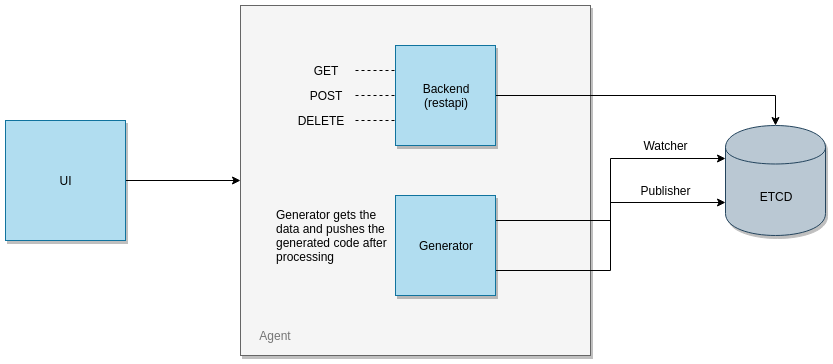

The diagram above was exported from draw.io. Its source (the exported page's mxGraphModel, read from the mxfile embedded in the PNG):
<mxGraphModel dx="1327" dy="727" grid="1" gridSize="10" guides="1" tooltips="1" connect="1" arrows="1" fold="1" page="1" pageScale="1" pageWidth="1100" pageHeight="850" math="0" shadow="0">
  <root>
    <mxCell id="0" />
    <mxCell id="1" parent="0" />
    <mxCell id="sZ7jt01PZjq8AHyyJT-6-2" value="" style="whiteSpace=wrap;html=1;aspect=fixed;fillColor=#f5f5f5;strokeColor=#666666;fontColor=#333333;shadow=1;" vertex="1" parent="1">
      <mxGeometry x="375" y="200" width="350" height="350" as="geometry" />
    </mxCell>
    <mxCell id="sZ7jt01PZjq8AHyyJT-6-18" style="edgeStyle=orthogonalEdgeStyle;rounded=0;orthogonalLoop=1;jettySize=auto;html=1;exitX=1;exitY=0.5;exitDx=0;exitDy=0;entryX=0.5;entryY=0;entryDx=0;entryDy=0;" edge="1" parent="1" source="sZ7jt01PZjq8AHyyJT-6-3" target="sZ7jt01PZjq8AHyyJT-6-5">
      <mxGeometry relative="1" as="geometry" />
    </mxCell>
    <mxCell id="sZ7jt01PZjq8AHyyJT-6-3" value="Backend&lt;br&gt;(restapi)&lt;br&gt;" style="whiteSpace=wrap;html=1;aspect=fixed;fillColor=#b1ddf0;strokeColor=#10739e;shadow=1;" vertex="1" parent="1">
      <mxGeometry x="530" y="240" width="100" height="100" as="geometry" />
    </mxCell>
    <mxCell id="sZ7jt01PZjq8AHyyJT-6-28" style="edgeStyle=orthogonalEdgeStyle;rounded=0;orthogonalLoop=1;jettySize=auto;html=1;exitX=1;exitY=0.5;exitDx=0;exitDy=0;entryX=0;entryY=0.5;entryDx=0;entryDy=0;align=center;" edge="1" parent="1" source="sZ7jt01PZjq8AHyyJT-6-4" target="sZ7jt01PZjq8AHyyJT-6-2">
      <mxGeometry relative="1" as="geometry" />
    </mxCell>
    <mxCell id="sZ7jt01PZjq8AHyyJT-6-4" value="UI" style="whiteSpace=wrap;html=1;aspect=fixed;fillColor=#b1ddf0;strokeColor=#10739e;shadow=1;" vertex="1" parent="1">
      <mxGeometry x="140" y="315" width="120" height="120" as="geometry" />
    </mxCell>
    <mxCell id="sZ7jt01PZjq8AHyyJT-6-5" value="ETCD" style="shape=cylinder;whiteSpace=wrap;html=1;boundedLbl=1;backgroundOutline=1;fillColor=#bac8d3;strokeColor=#23445d;shadow=1;" vertex="1" parent="1">
      <mxGeometry x="860" y="320" width="100" height="110" as="geometry" />
    </mxCell>
    <mxCell id="sZ7jt01PZjq8AHyyJT-6-19" style="edgeStyle=orthogonalEdgeStyle;rounded=0;orthogonalLoop=1;jettySize=auto;html=1;exitX=1;exitY=0.25;exitDx=0;exitDy=0;entryX=0;entryY=0.3;entryDx=0;entryDy=0;" edge="1" parent="1" source="sZ7jt01PZjq8AHyyJT-6-6" target="sZ7jt01PZjq8AHyyJT-6-5">
      <mxGeometry relative="1" as="geometry" />
    </mxCell>
    <mxCell id="sZ7jt01PZjq8AHyyJT-6-20" style="edgeStyle=orthogonalEdgeStyle;rounded=0;orthogonalLoop=1;jettySize=auto;html=1;exitX=1;exitY=0.75;exitDx=0;exitDy=0;entryX=0;entryY=0.7;entryDx=0;entryDy=0;" edge="1" parent="1" source="sZ7jt01PZjq8AHyyJT-6-6" target="sZ7jt01PZjq8AHyyJT-6-5">
      <mxGeometry relative="1" as="geometry" />
    </mxCell>
    <mxCell id="sZ7jt01PZjq8AHyyJT-6-6" value="Generator" style="whiteSpace=wrap;html=1;aspect=fixed;fillColor=#b1ddf0;strokeColor=#10739e;shadow=1;" vertex="1" parent="1">
      <mxGeometry x="530" y="390" width="100" height="100" as="geometry" />
    </mxCell>
    <mxCell id="sZ7jt01PZjq8AHyyJT-6-11" value="" style="endArrow=none;dashed=1;html=1;entryX=0;entryY=0.25;entryDx=0;entryDy=0;labelPosition=left;verticalLabelPosition=middle;align=right;verticalAlign=middle;" edge="1" parent="1" target="sZ7jt01PZjq8AHyyJT-6-3">
      <mxGeometry width="50" height="50" relative="1" as="geometry">
        <mxPoint x="490" y="265" as="sourcePoint" />
        <mxPoint x="530" y="270" as="targetPoint" />
      </mxGeometry>
    </mxCell>
    <mxCell id="sZ7jt01PZjq8AHyyJT-6-13" value="" style="endArrow=none;dashed=1;html=1;entryX=0;entryY=0.5;entryDx=0;entryDy=0;exitX=0.329;exitY=0.257;exitDx=0;exitDy=0;exitPerimeter=0;" edge="1" parent="1" source="sZ7jt01PZjq8AHyyJT-6-2" target="sZ7jt01PZjq8AHyyJT-6-3">
      <mxGeometry width="50" height="50" relative="1" as="geometry">
        <mxPoint x="270" y="540" as="sourcePoint" />
        <mxPoint x="310" y="540" as="targetPoint" />
      </mxGeometry>
    </mxCell>
    <mxCell id="sZ7jt01PZjq8AHyyJT-6-14" value="" style="endArrow=none;dashed=1;html=1;entryX=0;entryY=0.75;entryDx=0;entryDy=0;" edge="1" parent="1" target="sZ7jt01PZjq8AHyyJT-6-3">
      <mxGeometry width="50" height="50" relative="1" as="geometry">
        <mxPoint x="490" y="315" as="sourcePoint" />
        <mxPoint x="270" y="530" as="targetPoint" />
      </mxGeometry>
    </mxCell>
    <mxCell id="sZ7jt01PZjq8AHyyJT-6-15" value="GET" style="text;html=1;strokeColor=none;fillColor=none;align=center;verticalAlign=middle;whiteSpace=wrap;rounded=0;" vertex="1" parent="1">
      <mxGeometry x="440" y="250" width="40" height="30" as="geometry" />
    </mxCell>
    <mxCell id="sZ7jt01PZjq8AHyyJT-6-16" value="POST" style="text;html=1;strokeColor=none;fillColor=none;align=center;verticalAlign=middle;whiteSpace=wrap;rounded=0;" vertex="1" parent="1">
      <mxGeometry x="440" y="280" width="40" height="20" as="geometry" />
    </mxCell>
    <mxCell id="sZ7jt01PZjq8AHyyJT-6-17" value="DELETE" style="text;html=1;strokeColor=none;fillColor=none;align=center;verticalAlign=middle;whiteSpace=wrap;rounded=0;" vertex="1" parent="1">
      <mxGeometry x="430" y="305" width="50" height="20" as="geometry" />
    </mxCell>
    <mxCell id="sZ7jt01PZjq8AHyyJT-6-22" value="&lt;div style=&quot;text-align: left&quot;&gt;&lt;span&gt;Generator gets the data and pushes the generated code after processing&lt;/span&gt;&lt;/div&gt;" style="text;html=1;strokeColor=none;fillColor=none;align=center;verticalAlign=middle;whiteSpace=wrap;rounded=0;" vertex="1" parent="1">
      <mxGeometry x="410" y="370" width="120" height="120" as="geometry" />
    </mxCell>
    <mxCell id="sZ7jt01PZjq8AHyyJT-6-23" value="Watcher" style="text;html=1;strokeColor=none;fillColor=none;align=center;verticalAlign=middle;whiteSpace=wrap;rounded=0;" vertex="1" parent="1">
      <mxGeometry x="780" y="330" width="40" height="20" as="geometry" />
    </mxCell>
    <mxCell id="sZ7jt01PZjq8AHyyJT-6-24" value="Publisher" style="text;html=1;strokeColor=none;fillColor=none;align=center;verticalAlign=middle;whiteSpace=wrap;rounded=0;" vertex="1" parent="1">
      <mxGeometry x="780" y="375" width="40" height="20" as="geometry" />
    </mxCell>
    <mxCell id="sZ7jt01PZjq8AHyyJT-6-29" value="Agent" style="text;html=1;strokeColor=none;fillColor=none;align=center;verticalAlign=middle;whiteSpace=wrap;rounded=0;fontColor=#757575;" vertex="1" parent="1">
      <mxGeometry x="390" y="520" width="40" height="20" as="geometry" />
    </mxCell>
  </root>
</mxGraphModel>